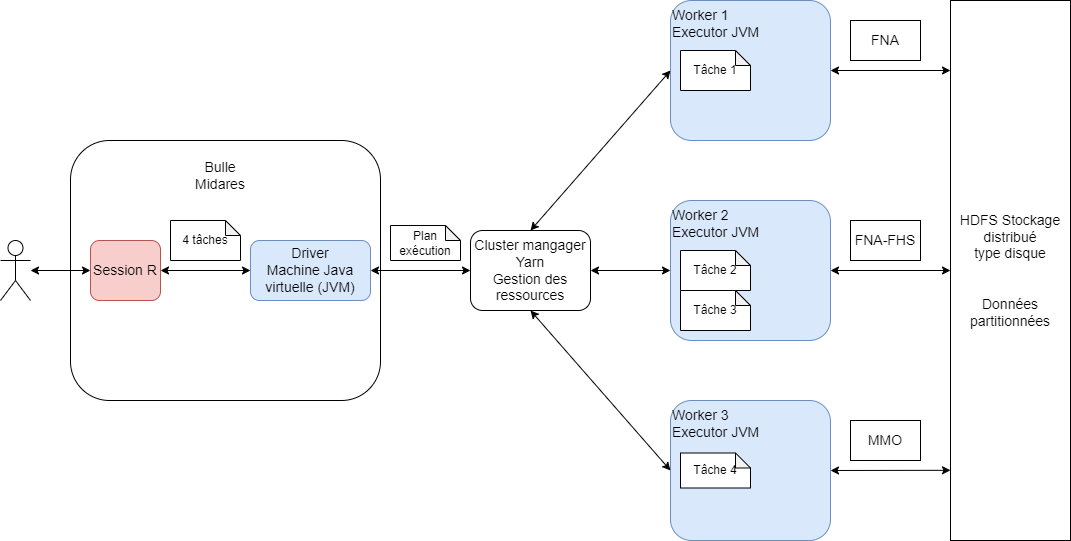

The diagram above was exported from draw.io. Its source (the exported page's mxGraphModel, read from the mxfile embedded in the PNG):
<mxGraphModel dx="1659" dy="1650" grid="1" gridSize="10" guides="1" tooltips="1" connect="1" arrows="1" fold="1" page="1" pageScale="1" pageWidth="827" pageHeight="1169" math="0" shadow="0">
  <root>
    <mxCell id="0" />
    <mxCell id="1" parent="0" />
    <mxCell id="5zrRSu1oMrRhmNYtw38T-1" value="" style="rounded=1;whiteSpace=wrap;html=1;fontSize=14;" vertex="1" parent="1">
      <mxGeometry x="-40" y="60" width="310" height="260" as="geometry" />
    </mxCell>
    <mxCell id="5zrRSu1oMrRhmNYtw38T-3" value="&lt;div style=&quot;font-size: 14px;&quot;&gt;&lt;div style=&quot;font-size: 14px;&quot;&gt;&lt;div style=&quot;font-size: 14px;&quot;&gt;&lt;span style=&quot;background-color: initial; font-size: 14px;&quot;&gt;Worker 2&lt;/span&gt;&lt;/div&gt;&lt;div style=&quot;font-size: 14px;&quot;&gt;Executor&amp;nbsp;&lt;span style=&quot;background-color: initial; font-size: 14px;&quot;&gt;JVM&lt;/span&gt;&lt;/div&gt;&lt;/div&gt;&lt;/div&gt;" style="rounded=1;whiteSpace=wrap;html=1;fillColor=#dae8fc;strokeColor=#6c8ebf;align=left;fontSize=14;verticalAlign=top;" vertex="1" parent="1">
      <mxGeometry x="560" y="120" width="160" height="140" as="geometry" />
    </mxCell>
    <mxCell id="5zrRSu1oMrRhmNYtw38T-5" value="&lt;div style=&quot;font-size: 14px;&quot;&gt;&lt;span style=&quot;background-color: initial; font-size: 14px;&quot;&gt;Worker 3&lt;/span&gt;&lt;/div&gt;&lt;div style=&quot;font-size: 14px;&quot;&gt;Executor&amp;nbsp;&lt;span style=&quot;background-color: initial; font-size: 14px;&quot;&gt;JVM&lt;/span&gt;&lt;/div&gt;" style="rounded=1;whiteSpace=wrap;html=1;fillColor=#dae8fc;strokeColor=#6c8ebf;align=left;fontSize=14;verticalAlign=top;" vertex="1" parent="1">
      <mxGeometry x="560" y="320" width="160" height="140" as="geometry" />
    </mxCell>
    <mxCell id="5zrRSu1oMrRhmNYtw38T-6" value="&lt;div style=&quot;font-size: 14px;&quot;&gt;&lt;span style=&quot;background-color: initial; font-size: 14px;&quot;&gt;Worker 1&lt;/span&gt;&lt;/div&gt;&lt;div style=&quot;font-size: 14px;&quot;&gt;Executor&amp;nbsp;&lt;span style=&quot;background-color: initial; font-size: 14px;&quot;&gt;JVM&lt;/span&gt;&lt;/div&gt;" style="rounded=1;whiteSpace=wrap;html=1;fillColor=#dae8fc;strokeColor=#6c8ebf;align=left;fontSize=14;verticalAlign=top;" vertex="1" parent="1">
      <mxGeometry x="560" y="-80" width="160" height="140" as="geometry" />
    </mxCell>
    <mxCell id="5zrRSu1oMrRhmNYtw38T-7" value="Cluster mangager Yarn&lt;div style=&quot;font-size: 14px;&quot;&gt;Gestion des ressources&lt;/div&gt;" style="rounded=1;whiteSpace=wrap;html=1;fontSize=14;" vertex="1" parent="1">
      <mxGeometry x="360" y="150" width="120" height="80" as="geometry" />
    </mxCell>
    <mxCell id="5zrRSu1oMrRhmNYtw38T-8" value="" style="shape=umlActor;verticalLabelPosition=bottom;verticalAlign=top;html=1;outlineConnect=0;fontSize=14;" vertex="1" parent="1">
      <mxGeometry x="-110" y="160" width="30" height="60" as="geometry" />
    </mxCell>
    <mxCell id="5zrRSu1oMrRhmNYtw38T-9" value="Driver&lt;div style=&quot;font-size: 14px;&quot;&gt;Machine Java virtuelle (JVM)&lt;/div&gt;" style="rounded=1;whiteSpace=wrap;html=1;fillColor=#dae8fc;strokeColor=#6c8ebf;fontSize=14;" vertex="1" parent="1">
      <mxGeometry x="140" y="160" width="120" height="60" as="geometry" />
    </mxCell>
    <mxCell id="5zrRSu1oMrRhmNYtw38T-10" value="Session R" style="rounded=1;whiteSpace=wrap;html=1;fillColor=#f8cecc;strokeColor=#b85450;fontSize=14;" vertex="1" parent="1">
      <mxGeometry x="-20" y="160" width="70" height="60" as="geometry" />
    </mxCell>
    <mxCell id="5zrRSu1oMrRhmNYtw38T-11" value="" style="endArrow=classic;startArrow=classic;html=1;rounded=0;entryX=0;entryY=0.5;entryDx=0;entryDy=0;exitX=0.5;exitY=0;exitDx=0;exitDy=0;fontSize=14;" edge="1" parent="1" source="5zrRSu1oMrRhmNYtw38T-7" target="5zrRSu1oMrRhmNYtw38T-6">
      <mxGeometry width="50" height="50" relative="1" as="geometry">
        <mxPoint x="250" y="130" as="sourcePoint" />
        <mxPoint x="300" y="80" as="targetPoint" />
      </mxGeometry>
    </mxCell>
    <mxCell id="5zrRSu1oMrRhmNYtw38T-13" value="" style="endArrow=classic;startArrow=classic;html=1;rounded=0;entryX=0;entryY=0.5;entryDx=0;entryDy=0;exitX=1;exitY=0.5;exitDx=0;exitDy=0;fontSize=14;" edge="1" parent="1" source="5zrRSu1oMrRhmNYtw38T-7" target="5zrRSu1oMrRhmNYtw38T-3">
      <mxGeometry width="50" height="50" relative="1" as="geometry">
        <mxPoint x="250" y="130" as="sourcePoint" />
        <mxPoint x="300" y="80" as="targetPoint" />
      </mxGeometry>
    </mxCell>
    <mxCell id="5zrRSu1oMrRhmNYtw38T-15" value="" style="endArrow=classic;startArrow=classic;html=1;rounded=0;entryX=0;entryY=0.5;entryDx=0;entryDy=0;exitX=0.5;exitY=1;exitDx=0;exitDy=0;fontSize=14;" edge="1" parent="1" source="5zrRSu1oMrRhmNYtw38T-7" target="5zrRSu1oMrRhmNYtw38T-5">
      <mxGeometry width="50" height="50" relative="1" as="geometry">
        <mxPoint x="250" y="250" as="sourcePoint" />
        <mxPoint x="300" y="200" as="targetPoint" />
      </mxGeometry>
    </mxCell>
    <mxCell id="5zrRSu1oMrRhmNYtw38T-16" value="" style="endArrow=classic;startArrow=classic;html=1;rounded=0;entryX=0;entryY=0.5;entryDx=0;entryDy=0;exitX=1;exitY=0.5;exitDx=0;exitDy=0;fontSize=14;" edge="1" parent="1" source="5zrRSu1oMrRhmNYtw38T-9" target="5zrRSu1oMrRhmNYtw38T-7">
      <mxGeometry width="50" height="50" relative="1" as="geometry">
        <mxPoint x="250" y="250" as="sourcePoint" />
        <mxPoint x="300" y="200" as="targetPoint" />
      </mxGeometry>
    </mxCell>
    <mxCell id="5zrRSu1oMrRhmNYtw38T-17" value="" style="endArrow=classic;startArrow=classic;html=1;rounded=0;entryX=0;entryY=0.5;entryDx=0;entryDy=0;exitX=1;exitY=0.5;exitDx=0;exitDy=0;fontSize=14;" edge="1" parent="1" source="5zrRSu1oMrRhmNYtw38T-10" target="5zrRSu1oMrRhmNYtw38T-9">
      <mxGeometry width="50" height="50" relative="1" as="geometry">
        <mxPoint x="250" y="250" as="sourcePoint" />
        <mxPoint x="300" y="200" as="targetPoint" />
      </mxGeometry>
    </mxCell>
    <mxCell id="5zrRSu1oMrRhmNYtw38T-18" value="Bulle Midares" style="text;html=1;align=center;verticalAlign=middle;whiteSpace=wrap;rounded=0;fontSize=14;" vertex="1" parent="1">
      <mxGeometry x="80" y="80" width="60" height="30" as="geometry" />
    </mxCell>
    <mxCell id="5zrRSu1oMrRhmNYtw38T-19" value="" style="endArrow=classic;startArrow=classic;html=1;rounded=0;entryX=0;entryY=0.5;entryDx=0;entryDy=0;fontSize=14;" edge="1" parent="1" source="5zrRSu1oMrRhmNYtw38T-8" target="5zrRSu1oMrRhmNYtw38T-10">
      <mxGeometry width="50" height="50" relative="1" as="geometry">
        <mxPoint x="250" y="250" as="sourcePoint" />
        <mxPoint x="300" y="200" as="targetPoint" />
      </mxGeometry>
    </mxCell>
    <mxCell id="5zrRSu1oMrRhmNYtw38T-20" value="HDFS Stockage distribué&lt;div style=&quot;font-size: 14px;&quot;&gt;type disque&lt;/div&gt;&lt;div style=&quot;font-size: 14px;&quot;&gt;&lt;br style=&quot;font-size: 14px;&quot;&gt;&lt;/div&gt;&lt;div style=&quot;font-size: 14px;&quot;&gt;&lt;br style=&quot;font-size: 14px;&quot;&gt;&lt;/div&gt;&lt;div style=&quot;font-size: 14px;&quot;&gt;Données partitionnées&lt;/div&gt;" style="rounded=0;whiteSpace=wrap;html=1;fontSize=14;" vertex="1" parent="1">
      <mxGeometry x="840" y="-80" width="120" height="540" as="geometry" />
    </mxCell>
    <mxCell id="5zrRSu1oMrRhmNYtw38T-26" value="" style="endArrow=classic;startArrow=classic;html=1;rounded=0;exitX=1;exitY=0.5;exitDx=0;exitDy=0;fontSize=14;" edge="1" parent="1" source="5zrRSu1oMrRhmNYtw38T-6">
      <mxGeometry width="50" height="50" relative="1" as="geometry">
        <mxPoint x="710" y="-10" as="sourcePoint" />
        <mxPoint x="840" y="-10" as="targetPoint" />
      </mxGeometry>
    </mxCell>
    <mxCell id="5zrRSu1oMrRhmNYtw38T-28" value="" style="endArrow=classic;startArrow=classic;html=1;rounded=0;fontSize=14;entryX=0;entryY=0.5;entryDx=0;entryDy=0;" edge="1" parent="1" target="5zrRSu1oMrRhmNYtw38T-20">
      <mxGeometry width="50" height="50" relative="1" as="geometry">
        <mxPoint x="720" y="190" as="sourcePoint" />
        <mxPoint x="830" y="170" as="targetPoint" />
      </mxGeometry>
    </mxCell>
    <mxCell id="5zrRSu1oMrRhmNYtw38T-30" value="" style="endArrow=classic;startArrow=classic;html=1;rounded=0;entryX=0;entryY=0.87;entryDx=0;entryDy=0;entryPerimeter=0;fontSize=14;" edge="1" parent="1" target="5zrRSu1oMrRhmNYtw38T-20">
      <mxGeometry width="50" height="50" relative="1" as="geometry">
        <mxPoint x="720" y="390" as="sourcePoint" />
        <mxPoint x="800" y="389.5" as="targetPoint" />
      </mxGeometry>
    </mxCell>
    <mxCell id="5zrRSu1oMrRhmNYtw38T-31" value="FNA" style="rounded=0;whiteSpace=wrap;html=1;fontSize=14;" vertex="1" parent="1">
      <mxGeometry x="740" y="-60" width="70" height="40" as="geometry" />
    </mxCell>
    <mxCell id="5zrRSu1oMrRhmNYtw38T-33" value="FNA-FHS" style="rounded=0;whiteSpace=wrap;html=1;fontSize=14;" vertex="1" parent="1">
      <mxGeometry x="740" y="140" width="70" height="40" as="geometry" />
    </mxCell>
    <mxCell id="5zrRSu1oMrRhmNYtw38T-35" value="MMO" style="rounded=0;whiteSpace=wrap;html=1;fontSize=14;" vertex="1" parent="1">
      <mxGeometry x="740" y="340" width="70" height="40" as="geometry" />
    </mxCell>
    <mxCell id="5zrRSu1oMrRhmNYtw38T-36" value="Tâche 1" style="shape=note;whiteSpace=wrap;html=1;backgroundOutline=1;darkOpacity=0.05;size=15;" vertex="1" parent="1">
      <mxGeometry x="570" y="-30" width="70" height="40" as="geometry" />
    </mxCell>
    <mxCell id="5zrRSu1oMrRhmNYtw38T-37" value="Tâche 2" style="shape=note;whiteSpace=wrap;html=1;backgroundOutline=1;darkOpacity=0.05;size=15;" vertex="1" parent="1">
      <mxGeometry x="570" y="170" width="70" height="40" as="geometry" />
    </mxCell>
    <mxCell id="5zrRSu1oMrRhmNYtw38T-38" value="Tâche 4" style="shape=note;whiteSpace=wrap;html=1;backgroundOutline=1;darkOpacity=0.05;size=15;" vertex="1" parent="1">
      <mxGeometry x="570" y="372.5" width="70" height="35" as="geometry" />
    </mxCell>
    <mxCell id="5zrRSu1oMrRhmNYtw38T-39" value="Tâche 3" style="shape=note;whiteSpace=wrap;html=1;backgroundOutline=1;darkOpacity=0.05;size=15;" vertex="1" parent="1">
      <mxGeometry x="570" y="210" width="70" height="40" as="geometry" />
    </mxCell>
    <mxCell id="5zrRSu1oMrRhmNYtw38T-40" value="4 tâches" style="shape=note;whiteSpace=wrap;html=1;backgroundOutline=1;darkOpacity=0.05;size=15;" vertex="1" parent="1">
      <mxGeometry x="60" y="140" width="70" height="40" as="geometry" />
    </mxCell>
    <mxCell id="5zrRSu1oMrRhmNYtw38T-45" value="Plan exécution" style="shape=note;whiteSpace=wrap;html=1;backgroundOutline=1;darkOpacity=0.05;size=15;" vertex="1" parent="1">
      <mxGeometry x="280" y="145" width="70" height="35" as="geometry" />
    </mxCell>
  </root>
</mxGraphModel>